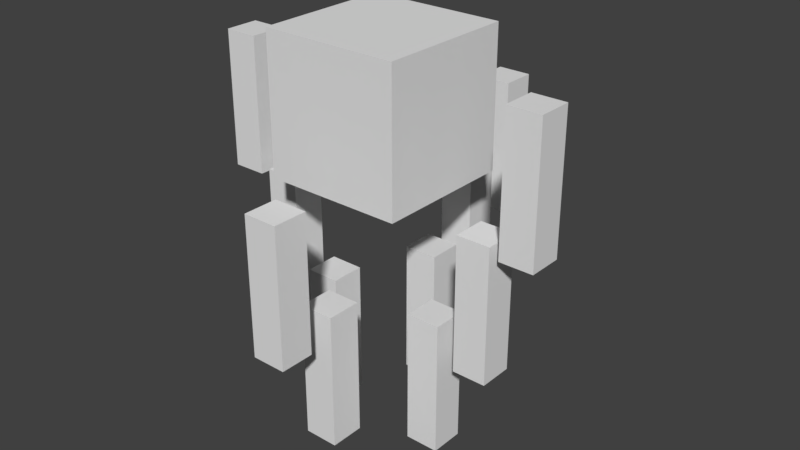 # Source: mods_blaze.blend  (saved by Blender 2.78.0; exported with 4.5.12 LTS)
import bpy
from mathutils import Matrix  # noqa: F401  (used for matrix-valued properties, if any)

bpy.ops.wm.read_factory_settings(use_empty=True)
scene = bpy.context.scene
scene.name = 'Scene'

# ---- collections
col_collection_1 = bpy.data.collections.new('Collection 1'); scene.collection.children.link(col_collection_1)

# ---- world
world_world = bpy.data.worlds.new('World'); scene.world = world_world
world_world.color = (0.05088, 0.05088, 0.05088)
world_world.use_sun_shadow = False
world_world.sun_shadow_jitter_overblur = 0.0
world_world.cycles.sampling_method = 'MANUAL'

# ---- meshes
me_cube = bpy.data.meshes.new('Cube')
me_cube.from_pydata([(-0.25, -2.868, -2.351), (-0.25, -2.868, -0.3514), (-0.25, -2.368, -2.351), (-0.25, -2.368, -0.3514), (0.25, -2.868, -2.351), (0.25, -2.868, -0.3514), (0.25, -2.368, -2.351), (0.25, -2.368, -0.3514), (-0.25, -2.057, -3.474), (-0.25, -2.057, -1.474), (-0.25, -1.557, -3.474), (-0.25, -1.557, -1.474), (0.25, -2.057, -3.474), (0.25, -2.057, -1.474), (0.25, -1.557, -3.474), (0.25, -1.557, -1.474), (-0.25, -1.262, -4.456), (-0.25, -1.262, -2.456), (-0.25, -0.762, -4.456), (-0.25, -0.762, -2.456), (0.25, -1.262, -4.456), (0.25, -1.262, -2.456), (0.25, -0.762, -4.456), (0.25, -0.762, -2.456), (-0.25, 1.683, -2.819), (-0.25, 1.683, -0.819), (-0.25, 2.183, -2.819), (-0.25, 2.183, -0.819), (0.25, 1.683, -2.819), (0.25, 1.683, -0.819), (0.25, 2.183, -2.819), (0.25, 2.183, -0.819), (-0.25, 0.8256, -4.456), (-0.25, 0.8256, -2.456), (-0.25, 1.326, -4.456), (-0.25, 1.326, -2.456), (0.25, 0.8256, -4.456), (0.25, 0.8256, -2.456), (0.25, 1.326, -4.456), (0.25, 1.326, -2.456), (2.059, -0.25, -1.51), (2.059, -0.25, 0.4903), (2.059, 0.25, -1.51), (2.059, 0.25, 0.4903), (2.559, -0.25, -1.51), (2.559, -0.25, 0.4903), (2.559, 0.25, -1.51), (2.559, 0.25, 0.4903), (1.404, -0.25, -3.396), (1.404, -0.25, -1.396), (1.404, 0.25, -3.396), (1.404, 0.25, -1.396), (1.904, -0.25, -3.396), (1.904, -0.25, -1.396), (1.904, 0.25, -3.396), (1.904, 0.25, -1.396), (0.687, -0.25, -4.736), (0.687, -0.25, -2.736), (0.687, 0.25, -4.736), (0.687, 0.25, -2.736), (1.187, -0.25, -4.736), (1.187, -0.25, -2.736), (1.187, 0.25, -4.736), (1.187, 0.25, -2.736), (-1.121, -0.25, -4.752), (-1.121, -0.25, -2.752), (-1.121, 0.25, -4.752), (-1.121, 0.25, -2.752), (-0.6212, -0.25, -4.752), (-0.6212, -0.25, -2.752), (-0.6212, 0.25, -4.752), (-0.6212, 0.25, -2.752), (-1.886, -0.25, -3.317), (-1.886, -0.25, -1.317), (-1.886, 0.25, -3.317), (-1.886, 0.25, -1.317), (-1.386, -0.25, -3.317), (-1.386, -0.25, -1.317), (-1.386, 0.25, -3.317), (-1.386, 0.25, -1.317), (-2.519, -0.25, -1.463), (-2.519, -0.25, 0.5368), (-2.519, 0.25, -1.463), (-2.519, 0.25, 0.5368), (-2.019, -0.25, -1.463), (-2.019, -0.25, 0.5368), (-2.019, 0.25, -1.463), (-2.019, 0.25, 0.5368), (-1.0, -1.0, -1.0), (-1.0, -1.0, 1.0), (-1.0, 1.0, -1.0), (-1.0, 1.0, 1.0), (1.0, -1.0, -1.0), (1.0, -1.0, 1.0), (1.0, 1.0, -1.0), (1.0, 1.0, 1.0)], [], [(0, 1, 3, 2), (2, 3, 7, 6), (6, 7, 5, 4), (4, 5, 1, 0), (2, 6, 4, 0), (7, 3, 1, 5), (8, 9, 11, 10), (10, 11, 15, 14), (14, 15, 13, 12), (12, 13, 9, 8), (10, 14, 12, 8), (15, 11, 9, 13), (16, 17, 19, 18), (18, 19, 23, 22), (22, 23, 21, 20), (20, 21, 17, 16), (18, 22, 20, 16), (23, 19, 17, 21), (24, 25, 27, 26), (26, 27, 31, 30), (30, 31, 29, 28), (28, 29, 25, 24), (26, 30, 28, 24), (31, 27, 25, 29), (32, 33, 35, 34), (34, 35, 39, 38), (38, 39, 37, 36), (36, 37, 33, 32), (34, 38, 36, 32), (39, 35, 33, 37), (40, 41, 43, 42), (42, 43, 47, 46), (46, 47, 45, 44), (44, 45, 41, 40), (42, 46, 44, 40), (47, 43, 41, 45), (48, 49, 51, 50), (50, 51, 55, 54), (54, 55, 53, 52), (52, 53, 49, 48), (50, 54, 52, 48), (55, 51, 49, 53), (56, 57, 59, 58), (58, 59, 63, 62), (62, 63, 61, 60), (60, 61, 57, 56), (58, 62, 60, 56), (63, 59, 57, 61), (64, 65, 67, 66), (66, 67, 71, 70), (70, 71, 69, 68), (68, 69, 65, 64), (66, 70, 68, 64), (71, 67, 65, 69), (72, 73, 75, 74), (74, 75, 79, 78), (78, 79, 77, 76), (76, 77, 73, 72), (74, 78, 76, 72), (79, 75, 73, 77), (80, 81, 83, 82), (82, 83, 87, 86), (86, 87, 85, 84), (84, 85, 81, 80), (82, 86, 84, 80), (87, 83, 81, 85), (88, 89, 91, 90), (90, 91, 95, 94), (94, 95, 93, 92), (92, 93, 89, 88), (90, 94, 92, 88), (95, 91, 89, 93)])
_uv = me_cube.uv_layers.new(name='UVMap')
_uv.uv.foreach_set('vector', [0.03125, 0.1875, 0.03125, 0.4375, 0.0, 0.4375, 0.0, 0.1875, 0.125, 0.1875, 0.125, 0.4375, 0.09375, 0.4375, 0.09375, 0.1875, 0.09375, 0.1875, 0.09375, 0.4375, 0.0625, 0.4375, 0.0625, 0.1875, 0.0625, 0.1875, 0.0625, 0.4375, 0.03125, 0.4375, 0.03125, 0.1875, 0.09375, 0.5, 0.0625, 0.5, 0.0625, 0.4375, 0.09375, 0.4375, 0.0625, 0.5, 0.03125, 0.5, 0.03125, 0.4375, 0.0625, 0.4375, 0.03125, 0.1875, 0.03125, 0.4375, 0.0, 0.4375, 0.0, 0.1875, 0.125, 0.1875, 0.125, 0.4375, 0.09375, 0.4375, 0.09375, 0.1875, 0.09375, 0.1875, 0.09375, 0.4375, 0.0625, 0.4375, 0.0625, 0.1875, 0.0625, 0.1875, 0.0625, 0.4375, 0.03125, 0.4375, 0.03125, 0.1875, 0.09375, 0.5, 0.0625, 0.5, 0.0625, 0.4375, 0.09375, 0.4375, 0.0625, 0.5, 0.03125, 0.5, 0.03125, 0.4375, 0.0625, 0.4375, 0.03125, 0.1875, 0.03125, 0.4375, 0.0, 0.4375, 0.0, 0.1875, 0.125, 0.1875, 0.125, 0.4375, 0.09375, 0.4375, 0.09375, 0.1875, 0.09375, 0.1875, 0.09375, 0.4375, 0.0625, 0.4375, 0.0625, 0.1875, 0.0625, 0.1875, 0.0625, 0.4375, 0.03125, 0.4375, 0.03125, 0.1875, 0.09375, 0.5, 0.0625, 0.5, 0.0625, 0.4375, 0.09375, 0.4375, 0.0625, 0.5, 0.03125, 0.5, 0.03125, 0.4375, 0.0625, 0.4375, 0.03125, 0.1875, 0.03125, 0.4375, 0.0, 0.4375, 0.0, 0.1875, 0.125, 0.1875, 0.125, 0.4375, 0.09375, 0.4375, 0.09375, 0.1875, 0.09375, 0.1875, 0.09375, 0.4375, 0.0625, 0.4375, 0.0625, 0.1875, 0.0625, 0.1875, 0.0625, 0.4375, 0.03125, 0.4375, 0.03125, 0.1875, 0.09375, 0.5, 0.0625, 0.5, 0.0625, 0.4375, 0.09375, 0.4375, 0.0625, 0.5, 0.03125, 0.5, 0.03125, 0.4375, 0.0625, 0.4375, 0.03125, 0.1875, 0.03125, 0.4375, 0.0, 0.4375, 0.0, 0.1875, 0.125, 0.1875, 0.125, 0.4375, 0.09375, 0.4375, 0.09375, 0.1875, 0.09375, 0.1875, 0.09375, 0.4375, 0.0625, 0.4375, 0.0625, 0.1875, 0.0625, 0.1875, 0.0625, 0.4375, 0.03125, 0.4375, 0.03125, 0.1875, 0.09375, 0.5, 0.0625, 0.5, 0.0625, 0.4375, 0.09375, 0.4375, 0.0625, 0.5, 0.03125, 0.5, 0.03125, 0.4375, 0.0625, 0.4375, 0.03125, 0.1875, 0.03125, 0.4375, 0.0, 0.4375, 0.0, 0.1875, 0.125, 0.1875, 0.125, 0.4375, 0.09375, 0.4375, 0.09375, 0.1875, 0.09375, 0.1875, 0.09375, 0.4375, 0.0625, 0.4375, 0.0625, 0.1875, 0.0625, 0.1875, 0.0625, 0.4375, 0.03125, 0.4375, 0.03125, 0.1875, 0.09375, 0.5, 0.0625, 0.5, 0.0625, 0.4375, 0.09375, 0.4375, 0.0625, 0.5, 0.03125, 0.5, 0.03125, 0.4375, 0.0625, 0.4375, 0.03125, 0.1875, 0.03125, 0.4375, 0.0, 0.4375, 0.0, 0.1875, 0.125, 0.1875, 0.125, 0.4375, 0.09375, 0.4375, 0.09375, 0.1875, 0.09375, 0.1875, 0.09375, 0.4375, 0.0625, 0.4375, 0.0625, 0.1875, 0.0625, 0.1875, 0.0625, 0.4375, 0.03125, 0.4375, 0.03125, 0.1875, 0.09375, 0.5, 0.0625, 0.5, 0.0625, 0.4375, 0.09375, 0.4375, 0.0625, 0.5, 0.03125, 0.5, 0.03125, 0.4375, 0.0625, 0.4375, 0.03125, 0.1875, 0.03125, 0.4375, 0.0, 0.4375, 0.0, 0.1875, 0.125, 0.1875, 0.125, 0.4375, 0.09375, 0.4375, 0.09375, 0.1875, 0.09375, 0.1875, 0.09375, 0.4375, 0.0625, 0.4375, 0.0625, 0.1875, 0.0625, 0.1875, 0.0625, 0.4375, 0.03125, 0.4375, 0.03125, 0.1875, 0.09375, 0.5, 0.0625, 0.5, 0.0625, 0.4375, 0.09375, 0.4375, 0.0625, 0.5, 0.03125, 0.5, 0.03125, 0.4375, 0.0625, 0.4375, 0.03125, 0.1875, 0.03125, 0.4375, 0.0, 0.4375, 0.0, 0.1875, 0.125, 0.1875, 0.125, 0.4375, 0.09375, 0.4375, 0.09375, 0.1875, 0.09375, 0.1875, 0.09375, 0.4375, 0.0625, 0.4375, 0.0625, 0.1875, 0.0625, 0.1875, 0.0625, 0.4375, 0.03125, 0.4375, 0.03125, 0.1875, 0.09375, 0.5, 0.0625, 0.5, 0.0625, 0.4375, 0.09375, 0.4375, 0.0625, 0.5, 0.03125, 0.5, 0.03125, 0.4375, 0.0625, 0.4375, 0.03125, 0.1875, 0.03125, 0.4375, 0.0, 0.4375, 0.0, 0.1875, 0.125, 0.1875, 0.125, 0.4375, 0.09375, 0.4375, 0.09375, 0.1875, 0.09375, 0.1875, 0.09375, 0.4375, 0.0625, 0.4375, 0.0625, 0.1875, 0.0625, 0.1875, 0.0625, 0.4375, 0.03125, 0.4375, 0.03125, 0.1875, 0.09375, 0.5, 0.0625, 0.5, 0.0625, 0.4375, 0.09375, 0.4375, 0.0625, 0.5, 0.03125, 0.5, 0.03125, 0.4375, 0.0625, 0.4375, 0.03125, 0.1875, 0.03125, 0.4375, 0.0, 0.4375, 0.0, 0.1875, 0.125, 0.1875, 0.125, 0.4375, 0.09375, 0.4375, 0.09375, 0.1875, 0.09375, 0.1875, 0.09375, 0.4375, 0.0625, 0.4375, 0.0625, 0.1875, 0.0625, 0.1875, 0.0625, 0.4375, 0.03125, 0.4375, 0.03125, 0.1875, 0.09375, 0.5, 0.0625, 0.5, 0.0625, 0.4375, 0.09375, 0.4375, 0.0625, 0.5, 0.03125, 0.5, 0.03125, 0.4375, 0.0625, 0.4375, 0.125, 0.5, 0.125, 0.75, 0.0, 0.75, 0.0, 0.5, 0.5, 0.5, 0.5, 0.75, 0.375, 0.75, 0.375, 0.5, 0.375, 0.5, 0.375, 0.75, 0.25, 0.75, 0.25, 0.5, 0.25, 0.5, 0.25, 0.75, 0.125, 0.75, 0.125, 0.5, 0.375, 0.75, 0.375, 1.0, 0.25, 1.0, 0.25, 0.75, 0.25, 0.75, 0.25, 1.0, 0.125, 1.0, 0.125, 0.75])
me_cube.use_remesh_preserve_volume = False
me_cube.use_remesh_preserve_attributes = False
me_cube.use_mirror_vertex_groups = False
me_cube.update()

# ---- objects
ob_cube = bpy.data.objects.new('Cube', me_cube)

# ---- transforms, parenting, visibility, modifiers, constraints
ob_cube.location = (0.02772, -0.6358, 15.79)
ob_cube.rotation_euler = (0.0, 0.0, -3.151)
ob_cube.scale = (2.341, 2.341, 2.341)
ob_cube.lineart.crease_threshold = 0.0

# ---- collection membership
col_collection_1.objects.link(ob_cube)

# ---- scene / render settings (as saved in the file)
scene.frame_start = 1; scene.frame_end = 250; scene.frame_set(1)
scene.render.engine = 'BLENDER_EEVEE_NEXT'
scene.render.resolution_percentage = 50
scene.render.dither_intensity = 0.0
scene.render.film_transparent = True
scene.cycles.use_denoising = False
scene.cycles.samples = 128
scene.cycles.sampling_pattern = 'TABULATED_SOBOL'
scene.cycles.light_sampling_threshold = 0.0
scene.cycles.use_adaptive_sampling = False
scene.cycles.use_light_tree = False
scene.cycles.blur_glossy = 0.0
scene.cycles.sample_clamp_indirect = 0.0
scene.view_settings.view_transform = 'Standard'
bpy.context.view_layer.update()

# ---- added for rendering (the .blend has no active camera and no usable light): camera, sun
cam_auto = bpy.data.cameras.new('AutoCamera')
cam_auto.lens = 50.0
cam_auto.sensor_width = 36.0
cam_auto.clip_end = 1000.0
ob_auto_camera = bpy.data.objects.new('AutoCamera', cam_auto)
scene.collection.objects.link(ob_auto_camera)
ob_auto_camera.location = (20.0053, -23.8529, 27.4106)
ob_auto_camera.rotation_euler = (1.09748, -7.21219e-08, 0.694738)
scene.camera = ob_auto_camera
light_auto_sun = bpy.data.lights.new('AutoSun', 'SUN')
light_auto_sun.energy = 3.0
light_auto_sun.angle = 0.0523599
ob_auto_sun = bpy.data.objects.new('AutoSun', light_auto_sun)
scene.collection.objects.link(ob_auto_sun)
ob_auto_sun.rotation_euler = (0.872665, 0.174533, 0.523599)
bpy.context.view_layer.update()
